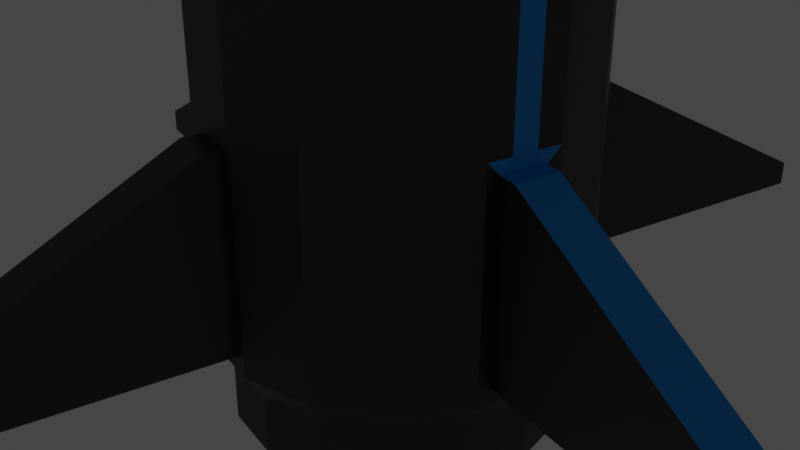 # Source: Simple.blend  (saved by Blender 2.81.16; exported with 4.5.12 LTS)
import bpy
from mathutils import Matrix  # noqa: F401  (used for matrix-valued properties, if any)

bpy.ops.wm.read_factory_settings(use_empty=True)
scene = bpy.context.scene
scene.name = 'Scene'

# ---- collections
col_collection = bpy.data.collections.new('Collection'); scene.collection.children.link(col_collection)

# ---- materials (node trees are filled in below, after node groups)
mat_material_001 = bpy.data.materials.new('Material.001')
mat_material_001.use_transparent_shadow = False
mat_material_002 = bpy.data.materials.new('Material.002')
mat_material_002.use_transparent_shadow = False
mat_material_003 = bpy.data.materials.new('Material.003')
mat_material_003.use_transparent_shadow = False
mat_material_004 = bpy.data.materials.new('Material.004')
mat_material_004.use_transparent_shadow = False

# ---- material node trees
mat_material_001.use_nodes = True; mat_material_001.node_tree.nodes.clear()
_N = mat_material_001.node_tree.nodes; _L = mat_material_001.node_tree.links
n0 = _N.new('ShaderNodeOutputMaterial'); n0.name = 'Material Output'; n0.location = (300, 300)
n1 = _N.new('ShaderNodeBsdfPrincipled'); n1.name = 'Principled BSDF'; n1.location = (10, 300)
n1.distribution = 'GGX'
n1.subsurface_method = 'BURLEY'
n1.inputs[0].default_value = (0.07886, 0.07886, 0.07886, 1.0)
n1.inputs[1].default_value = 1.0
n1.inputs[3].default_value = 1.45
n1.inputs[27].default_value = (0.0, 0.0, 0.0, 1.0)
n1.inputs[28].default_value = 1.0
_L.new(n1.outputs[0], n0.inputs[0])
n0.is_active_output = True
mat_material_002.use_nodes = True; mat_material_002.node_tree.nodes.clear()
_N = mat_material_002.node_tree.nodes; _L = mat_material_002.node_tree.links
n0 = _N.new('ShaderNodeOutputMaterial'); n0.name = 'Material Output'; n0.location = (300, 300)
n1 = _N.new('ShaderNodeBsdfPrincipled'); n1.name = 'Principled BSDF'; n1.location = (10, 300)
n1.distribution = 'GGX'
n1.subsurface_method = 'BURLEY'
n1.inputs[0].default_value = (0.0, 0.3005, 0.7991, 1.0)
n1.inputs[3].default_value = 1.45
n1.inputs[27].default_value = (0.0, 0.0, 0.0, 1.0)
n1.inputs[28].default_value = 1.0
_L.new(n1.outputs[0], n0.inputs[0])
n0.is_active_output = True
mat_material_003.use_nodes = True; mat_material_003.node_tree.nodes.clear()
_N = mat_material_003.node_tree.nodes; _L = mat_material_003.node_tree.links
n0 = _N.new('ShaderNodeOutputMaterial'); n0.name = 'Material Output'; n0.location = (300, 300)
n1 = _N.new('ShaderNodeBsdfPrincipled'); n1.name = 'Principled BSDF'; n1.location = (10, 300)
n1.distribution = 'GGX'
n1.subsurface_method = 'BURLEY'
n1.inputs[0].default_value = (0.0, 0.2987, 0.8, 1.0)
n1.inputs[3].default_value = 1.45
n1.inputs[27].default_value = (0.0, 0.0, 0.0, 1.0)
n1.inputs[28].default_value = 1.0
_L.new(n1.outputs[0], n0.inputs[0])
n0.is_active_output = True
mat_material_004.use_nodes = True; mat_material_004.node_tree.nodes.clear()
_N = mat_material_004.node_tree.nodes; _L = mat_material_004.node_tree.links
n0 = _N.new('ShaderNodeOutputMaterial'); n0.name = 'Material Output'; n0.location = (300, 300)
n1 = _N.new('ShaderNodeEmission'); n1.name = 'Emission'; n1.location = (10, 300)
n1.inputs[0].default_value = (1.0, 0.266, 0.0, 1.0)
n1.inputs[1].default_value = 7.1
_L.new(n1.outputs[0], n0.inputs[0])
n0.is_active_output = True

# ---- world
world_world = bpy.data.worlds.new('World'); scene.world = world_world
world_world.use_nodes = True; world_world.node_tree.nodes.clear()
_N = world_world.node_tree.nodes; _L = world_world.node_tree.links
n0 = _N.new('ShaderNodeOutputWorld'); n0.name = 'World Output'; n0.location = (300, 300)
n1 = _N.new('ShaderNodeBackground'); n1.name = 'Background'; n1.location = (10, 300)
n1.inputs[0].default_value = (0.05088, 0.05088, 0.05088, 1.0)
_L.new(n1.outputs[0], n0.inputs[0])
n0.is_active_output = True
world_world.color = (0.05088, 0.05088, 0.05088)
world_world.use_sun_shadow = False
world_world.sun_shadow_jitter_overblur = 0.0

# ---- cameras
cam_camera = bpy.data.cameras.new('Camera')
cam_camera.clip_end = 100.0
cam_camera.ortho_scale = 7.314

# ---- meshes
me_cylinder_001 = bpy.data.meshes.new('Cylinder.001')
me_cylinder_001.from_pydata([(-1.361e-07, 1.791, -1.333), (0.1486, 1.97, 1.261), (0.6855, 1.655, -1.333), (0.6168, 1.877, 1.261), (1.267, 1.267, -1.333), (1.414, 1.414, 1.413), (1.655, 0.6855, -1.333), (1.848, 0.7654, 1.413), (1.791, -7.783e-08, -1.333), (1.97, -0.1486, 1.261), (1.655, -0.6855, -1.333), (1.877, -0.6168, 1.261), (1.267, -1.267, -1.333), (1.414, -1.414, 1.413), (0.6855, -1.655, -1.333), (0.7654, -1.848, 1.413), (1.691e-07, -1.791, -1.333), (-0.1486, -1.97, 1.261), (-0.6855, -1.655, -1.333), (-0.6168, -1.877, 1.261), (-1.267, -1.267, -1.333), (-1.414, -1.414, 1.413), (-1.655, -0.6855, -1.333), (-1.848, -0.7654, 1.413), (-1.791, 1.758e-08, -1.333), (-1.97, 0.1486, 1.261), (-1.655, 0.6855, -1.333), (-1.877, 0.6168, 1.261), (-1.267, 1.267, -1.333), (-1.414, 1.414, 1.413), (-0.6855, 1.655, -1.333), (-0.7654, 1.848, 1.413), (0.1864, 0.4501, 16.41), (-4.414e-07, 0.4872, 16.41), (0.3445, 0.3445, 16.41), (0.4501, 0.1864, 16.41), (0.4872, -1.25e-07, 16.41), (0.4501, -0.1864, 16.41), (0.3445, -0.3445, 16.41), (0.1864, -0.4501, 16.41), (-3.479e-08, -0.4872, 16.41), (-0.1864, -0.4501, 16.41), (-0.3445, -0.3445, 16.41), (-0.4501, -0.1864, 16.41), (-0.4872, -2.072e-07, 16.41), (-0.4501, 0.1864, 16.41), (-0.3445, 0.3445, 16.41), (-0.1864, 0.4501, 16.41), (0.1486, 1.97, -0.8485), (0.6168, 1.877, -0.8485), (1.414, 1.414, -1.0), (1.848, 0.7654, -1.0), (1.97, -0.1486, -0.8485), (1.877, -0.6168, -0.8485), (1.414, -1.414, -1.0), (0.7654, -1.848, -1.0), (-0.1486, -1.97, -0.8485), (-0.6168, -1.877, -0.8485), (-1.414, -1.414, -1.0), (-1.848, -0.7654, -1.0), (-1.97, 0.1486, -0.8485), (-1.877, 0.6168, -0.8485), (-1.414, 1.414, -1.0), (-0.7654, 1.848, -1.0), (-1.206e-07, 1.791, -1.973), (0.6855, 1.655, -1.973), (1.267, 1.267, -1.973), (1.655, 0.6855, -1.973), (1.791, -7.783e-08, -1.973), (1.655, -0.6855, -1.973), (1.267, -1.267, -1.973), (0.6855, -1.655, -1.973), (1.846e-07, -1.791, -1.973), (-0.6855, -1.655, -1.973), (-1.267, -1.267, -1.973), (-1.655, -0.6855, -1.973), (-1.791, 1.758e-08, -1.973), (-1.655, 0.6855, -1.973), (-1.267, 1.267, -1.973), (-0.6855, 1.655, -1.973), (-2.415e-07, 0.9215, -1.639), (0.3526, 0.8513, -1.639), (0.6516, 0.6516, -1.639), (0.8513, 0.3526, -1.639), (0.9215, -7.783e-08, -1.639), (0.8513, -0.3526, -1.639), (0.6516, -0.6516, -1.639), (0.3526, -0.8513, -1.639), (8.278e-08, -0.9215, -1.639), (-0.3526, -0.8513, -1.639), (-0.6516, -0.6516, -1.639), (-0.8513, -0.3526, -1.639), (-0.9215, -1.184e-07, -1.639), (-0.8513, 0.3526, -1.639), (-0.6516, 0.6516, -1.639), (-0.3526, 0.8513, -1.639), (-1.206e-07, 1.791, -1.973), (0.6855, 1.655, -1.973), (1.267, 1.267, -1.973), (1.655, 0.6855, -1.973), (1.791, -7.783e-08, -1.973), (1.655, -0.6855, -1.973), (1.267, -1.267, -1.973), (0.6855, -1.655, -1.973), (1.846e-07, -1.791, -1.973), (-0.6855, -1.655, -1.973), (-1.267, -1.267, -1.973), (-1.655, -0.6855, -1.973), (-1.791, 1.758e-08, -1.973), (-1.655, 0.6855, -1.973), (-1.267, 1.267, -1.973), (-0.6855, 1.655, -1.973), (-1.65e-07, 1.401, -1.639), (0.5362, 1.295, -1.639), (0.9908, 0.9908, -1.639), (1.295, 0.5362, -1.639), (1.401, -7.783e-08, -1.639), (1.295, -0.5362, -1.639), (0.9908, -0.9908, -1.639), (0.5362, -1.295, -1.639), (1.52e-07, -1.401, -1.639), (-0.5362, -1.295, -1.639), (-0.9908, -0.9908, -1.639), (-1.295, -0.5362, -1.639), (-1.401, -9.086e-09, -1.639), (-1.295, 0.5362, -1.639), (-0.9908, 0.9908, -1.639), (-0.5362, 1.295, -1.639), (-7.823e-08, 0.0, -4.873), (-8.941e-08, 0.0, -4.873), (-5.96e-08, 0.0, -4.873), (-5.96e-08, 0.0, -4.873), (-5.96e-08, -1.49e-08, -4.873), (-5.96e-08, 0.0, -4.873), (-5.96e-08, 0.0, -4.873), (-8.941e-08, 0.0, -4.873), (-7.823e-08, 0.0, -4.873), (-8.941e-08, 0.0, -4.873), (-5.96e-08, 0.0, -4.873), (-5.96e-08, -2.98e-08, -4.873), (-5.96e-08, -1.49e-08, -4.873), (-5.96e-08, -2.98e-08, -4.873), (-5.96e-08, 0.0, -4.873), (-8.941e-08, 0.0, -4.873), (0.7654, 1.848, 12.84), (-1.55e-07, 2.0, 12.84), (1.414, 1.414, 12.84), (1.848, 0.7654, 12.84), (2.0, -7.625e-08, 12.84), (1.848, -0.7654, 12.84), (1.414, -1.414, 12.84), (0.7654, -1.848, 12.84), (1.47e-07, -2.0, 12.84), (-0.7654, -1.848, 12.84), (-1.414, -1.414, 12.84), (-1.848, -0.7654, 12.84), (-2.0, 3.503e-08, 12.84), (-1.848, 0.7654, 12.84), (-1.414, 1.414, 12.84), (-0.7654, 1.848, 12.84), (0.6045, 1.459, 14.47), (-2.252e-07, 1.58, 14.47), (1.117, 1.117, 14.47), (1.459, 0.6045, 14.47), (1.58, -7.944e-08, 14.47), (1.459, -0.6045, 14.47), (1.117, -1.117, 14.47), (0.6045, -1.459, 14.47), (8.316e-08, -1.58, 14.47), (-0.6045, -1.459, 14.47), (-1.117, -1.117, 14.47), (-1.459, -0.6045, 14.47), (-1.58, -9.511e-11, 14.47), (-1.459, 0.6045, 14.47), (-1.117, 1.117, 14.47), (-0.6045, 1.459, 14.47), (0.4333, 1.046, 15.61), (-3.204e-07, 1.132, 15.61), (0.8007, 0.8007, 15.61), (1.046, 0.4333, 15.61), (1.132, -7.944e-08, 15.61), (1.046, -0.4333, 15.61), (0.8007, -0.8007, 15.61), (0.4333, -1.046, 15.61), (3.898e-08, -1.132, 15.61), (-0.4333, -1.046, 15.61), (-0.8007, -0.8007, 15.61), (-1.046, -0.4333, 15.61), (-1.132, -3.408e-08, 15.61), (-1.046, 0.4333, 15.61), (-0.8007, 0.8007, 15.61), (-0.4333, 1.046, 15.61), (0.3036, 0.733, 16.21), (-3.693e-07, 0.7934, 16.21), (0.561, 0.561, 16.21), (0.733, 0.3036, 16.21), (0.7934, -1.181e-07, 16.21), (0.733, -0.3036, 16.21), (0.561, -0.561, 16.21), (0.3036, -0.733, 16.21), (-2.223e-09, -0.7934, 16.21), (-0.3036, -0.733, 16.21), (-0.561, -0.561, 16.21), (-0.733, -0.3036, 16.21), (-0.7934, -1.165e-07, 16.21), (-0.733, 0.3036, 16.21), (-0.561, 0.561, 16.21), (-0.3036, 0.733, 16.21), (-1.012e-07, 2.0, -1.0), (0.7654, 1.848, -1.0), (0.7654, 1.848, 1.413), (-1.012e-07, 2.0, 1.413), (2.0, -7.625e-08, 1.413), (2.0, -7.625e-08, -1.0), (1.848, -0.7654, -1.0), (1.848, -0.7654, 1.413), (2.008e-07, -2.0, 1.413), (2.008e-07, -2.0, -1.0), (-0.7654, -1.848, -1.0), (-0.7654, -1.848, 1.413), (-2.0, 3.503e-08, 1.413), (-2.0, 3.503e-08, -1.0), (-1.848, 0.7654, -1.0), (-1.848, 0.7654, 1.413), (0.1486, 1.97, -0.8485), (0.6168, 1.877, -0.8485), (0.6168, 1.877, 1.261), (0.1486, 1.97, 1.261), (1.97, -0.1486, 1.261), (1.97, -0.1486, -0.8485), (1.877, -0.6168, -0.8485), (1.877, -0.6168, 1.261), (-0.1486, -1.97, 1.261), (-0.1486, -1.97, -0.8485), (-0.6168, -1.877, -0.8485), (-0.6168, -1.877, 1.261), (-1.97, 0.1486, 1.261), (-1.97, 0.1486, -0.8485), (-1.877, 0.6168, -0.8485), (-1.877, 0.6168, 1.261), (0.1486, 1.97, -0.8485), (0.6168, 1.877, -0.8485), (0.6168, 1.877, 1.261), (0.1486, 1.97, 1.261), (1.97, -0.1486, 1.261), (1.97, -0.1486, -0.8485), (1.877, -0.6168, -0.8485), (1.877, -0.6168, 1.261), (-0.1486, -1.97, 1.261), (-0.1486, -1.97, -0.8485), (-0.6168, -1.877, -0.8485), (-0.6168, -1.877, 1.261), (-1.97, 0.1486, 1.261), (-1.97, 0.1486, -0.8485), (-1.877, 0.6168, -0.8485), (-1.877, 0.6168, 1.261), (0.1486, 1.97, -0.8485), (0.6168, 1.877, -0.8485), (0.6168, 1.877, 1.261), (0.1486, 1.97, 1.261), (1.97, -0.1486, 1.261), (1.97, -0.1486, -0.8485), (1.877, -0.6168, -0.8485), (1.877, -0.6168, 1.261), (-0.1486, -1.97, 1.261), (-0.1486, -1.97, -0.8485), (-0.6168, -1.877, -0.8485), (-0.6168, -1.877, 1.261), (-1.97, 0.1486, 1.261), (-1.97, 0.1486, -0.8485), (-1.877, 0.6168, -0.8485), (-1.877, 0.6168, 1.261), (0.1486, 1.97, -0.8485), (0.6168, 1.877, -0.8485), (0.6168, 1.877, 1.261), (0.1486, 1.97, 1.261), (1.97, -0.1486, 1.261), (1.97, -0.1486, -0.8485), (1.877, -0.6168, -0.8485), (1.877, -0.6168, 1.261), (-0.1486, -1.97, 1.261), (-0.1486, -1.97, -0.8485), (-0.6168, -1.877, -0.8485), (-0.6168, -1.877, 1.261), (-1.97, 0.1486, 1.261), (-1.97, 0.1486, -0.8485), (-1.877, 0.6168, -0.8485), (-1.877, 0.6168, 1.261), (0.1486, 1.97, -0.8485), (0.6168, 1.877, -0.8485), (0.6168, 1.877, 1.261), (0.1486, 1.97, 1.261), (1.97, -0.1486, 1.261), (1.97, -0.1486, -0.8485), (1.877, -0.6168, -0.8485), (1.877, -0.6168, 1.261), (-0.1486, -1.97, 1.261), (-0.1486, -1.97, -0.8485), (-0.6168, -1.877, -0.8485), (-0.6168, -1.877, 1.261), (-1.97, 0.1486, 1.261), (-1.97, 0.1486, -0.8485), (-1.877, 0.6168, -0.8485), (-1.877, 0.6168, 1.261), (0.1486, 1.97, -0.8485), (0.6168, 1.877, -0.8485), (0.6168, 1.877, 1.261), (0.1486, 1.97, 1.261), (1.97, -0.1486, 1.261), (1.97, -0.1486, -0.8485), (1.877, -0.6168, -0.8485), (1.877, -0.6168, 1.261), (-0.1486, -1.97, 1.261), (-0.1486, -1.97, -0.8485), (-0.6168, -1.877, -0.8485), (-0.6168, -1.877, 1.261), (-1.97, 0.1486, 1.261), (-1.97, 0.1486, -0.8485), (-1.877, 0.6168, -0.8485), (-1.877, 0.6168, 1.261), (0.1486, 1.97, -0.8485), (0.6168, 1.877, -0.8485), (0.6168, 1.877, 1.261), (0.1486, 1.97, 1.261), (1.97, -0.1486, 1.261), (1.97, -0.1486, -0.8485), (1.877, -0.6168, -0.8485), (1.877, -0.6168, 1.261), (-0.1486, -1.97, 1.261), (-0.1486, -1.97, -0.8485), (-0.6168, -1.877, -0.8485), (-0.6168, -1.877, 1.261), (-1.97, 0.1486, 1.261), (-1.97, 0.1486, -0.8485), (-1.877, 0.6168, -0.8485), (-1.877, 0.6168, 1.261), (-0.6509, -2.049, -0.8485), (-0.6509, -2.049, 1.261), (-0.1826, -2.142, 1.261), (-0.1826, -2.142, -0.8485), (-2.049, 0.6509, -0.8485), (-2.049, 0.6509, 1.261), (-2.142, 0.1826, 1.261), (-2.142, 0.1826, -0.8485), (0.6509, 2.049, -0.8485), (0.6509, 2.049, 1.261), (0.1826, 2.142, 1.261), (0.1826, 2.142, -0.8485), (2.049, -0.6509, -0.8485), (2.049, -0.6509, 1.261), (2.142, -0.1826, 1.261), (2.142, -0.1826, -0.8485), (-0.6509, -2.049, 1.261), (-0.6509, -2.049, -0.8485), (-0.1826, -2.142, 1.261), (-0.1826, -2.142, -0.8485), (-2.049, 0.6509, 1.261), (-2.049, 0.6509, -0.8485), (-2.142, 0.1826, 1.261), (-2.142, 0.1826, -0.8485), (0.6509, 2.049, 1.261), (0.6509, 2.049, -0.8485), (0.1826, 2.142, 1.261), (0.1826, 2.142, -0.8485), (2.049, -0.6509, 1.261), (2.049, -0.6509, -0.8485), (2.142, -0.1826, 1.261), (2.142, -0.1826, -0.8485), (5.409, -1.319, -0.8485), (5.409, -1.319, -0.5674), (5.503, -0.8511, -0.5674), (5.503, -0.8511, -0.8485), (1.319, 5.409, -0.8485), (1.319, 5.409, -0.5674), (0.8511, 5.503, -0.5674), (0.8511, 5.503, -0.8485), (-5.409, 1.319, -0.8485), (-5.409, 1.319, -0.5674), (-5.503, 0.8511, -0.5674), (-5.503, 0.8511, -0.8485), (-1.319, -5.409, -0.8485), (-1.319, -5.409, -0.5674), (-0.8511, -5.503, -0.5674), (-0.8511, -5.503, -0.8485), (1.899, -0.5102, 1.413), (1.949, -0.2551, 1.413), (-1.899, 0.5102, 1.413), (-1.949, 0.2551, 1.413), (1.899, -0.5102, 12.84), (1.949, -0.2551, 12.84), (-1.899, 0.5102, 12.84), (-1.949, 0.2551, 12.84), (-2.0, 3.503e-08, 5.223), (-2.0, 3.503e-08, 9.033), (-1.848, 0.7654, 9.033), (-1.848, 0.7654, 5.223), (1.848, -0.7654, 5.223), (1.848, -0.7654, 9.033), (2.0, -7.625e-08, 9.033), (2.0, -7.625e-08, 5.223), (1.899, -0.5102, 5.223), (1.899, -0.5102, 9.033), (1.949, -0.2551, 5.223), (1.949, -0.2551, 9.033), (-1.899, 0.5102, 5.223), (-1.899, 0.5102, 9.033), (-1.949, 0.2551, 5.223), (-1.949, 0.2551, 9.033), (1.899, -0.5102, 12.84), (1.949, -0.2551, 12.84), (1.899, -0.5102, 9.033), (1.949, -0.2551, 9.033)], [], [(27, 61, 238, 239), (209, 210, 5, 50), (50, 5, 7, 51), (51, 7, 212, 213), (49, 48, 224, 225), (214, 215, 13, 54), (54, 13, 15, 55), (55, 15, 216, 217), (11, 53, 230, 231), (218, 219, 21, 58), (58, 21, 23, 59), (59, 23, 220, 221), (25, 27, 239, 236), (222, 223, 29, 62), (31, 29, 158, 159), (62, 29, 31, 63), (63, 31, 211, 208), (2, 4, 66, 65), (32, 33, 47, 46, 45, 44, 43, 42, 41, 40, 39, 38, 37, 36, 35, 34), (7, 5, 146, 147), (216, 15, 151, 152), (210, 211, 145, 144), (407, 393, 156, 391), (13, 215, 396, 397, 149, 150), (23, 21, 154, 155), (211, 31, 159, 145), (212, 7, 147, 148, 398, 399), (219, 216, 152, 153), (29, 223, 395, 394, 157, 158), (5, 210, 144, 146), (15, 13, 150, 151), (220, 23, 155, 156, 393, 392), (403, 398, 148, 389), (21, 219, 153, 154), (2, 0, 208, 209), (4, 2, 209, 50), (6, 4, 50, 51), (8, 6, 51, 213), (10, 8, 213, 214), (12, 10, 214, 54), (14, 12, 54, 55), (16, 14, 55, 217), (18, 16, 217, 218), (20, 18, 218, 58), (22, 20, 58, 59), (24, 22, 59, 221), (26, 24, 221, 222), (28, 26, 222, 62), (30, 28, 62, 63), (0, 30, 63, 208), (70, 71, 103, 102), (18, 20, 74, 73), (4, 6, 67, 66), (20, 22, 75, 74), (6, 8, 68, 67), (22, 24, 76, 75), (8, 10, 69, 68), (24, 26, 77, 76), (10, 12, 70, 69), (26, 28, 78, 77), (12, 14, 71, 70), (28, 30, 79, 78), (14, 16, 72, 71), (0, 2, 65, 64), (30, 0, 64, 79), (16, 18, 73, 72), (87, 88, 136, 135), (78, 79, 111, 110), (71, 72, 104, 103), (64, 65, 97, 96), (79, 64, 96, 111), (72, 73, 105, 104), (65, 66, 98, 97), (73, 74, 106, 105), (66, 67, 99, 98), (74, 75, 107, 106), (67, 68, 100, 99), (75, 76, 108, 107), (68, 69, 101, 100), (76, 77, 109, 108), (69, 70, 102, 101), (77, 78, 110, 109), (113, 112, 96, 97), (114, 113, 97, 98), (115, 114, 98, 99), (116, 115, 99, 100), (117, 116, 100, 101), (118, 117, 101, 102), (119, 118, 102, 103), (120, 119, 103, 104), (121, 120, 104, 105), (122, 121, 105, 106), (123, 122, 106, 107), (124, 123, 107, 108), (125, 124, 108, 109), (126, 125, 109, 110), (127, 126, 110, 111), (112, 127, 111, 96), (81, 80, 112, 113), (82, 81, 113, 114), (83, 82, 114, 115), (84, 83, 115, 116), (85, 84, 116, 117), (86, 85, 117, 118), (87, 86, 118, 119), (88, 87, 119, 120), (89, 88, 120, 121), (90, 89, 121, 122), (91, 90, 122, 123), (92, 91, 123, 124), (93, 92, 124, 125), (94, 93, 125, 126), (95, 94, 126, 127), (80, 95, 127, 112), (128, 129, 130, 131, 132, 133, 134, 135, 136, 137, 138, 139, 140, 141, 142, 143), (80, 81, 129, 128), (95, 80, 128, 143), (88, 89, 137, 136), (81, 82, 130, 129), (89, 90, 138, 137), (82, 83, 131, 130), (90, 91, 139, 138), (83, 84, 132, 131), (91, 92, 140, 139), (84, 85, 133, 132), (92, 93, 141, 140), (85, 86, 134, 133), (93, 94, 142, 141), (86, 87, 135, 134), (94, 95, 143, 142), (161, 160, 144, 145), (160, 162, 146, 144), (162, 163, 147, 146), (163, 164, 148, 147), (164, 165, 149, 388, 389, 148), (165, 166, 150, 149), (166, 167, 151, 150), (167, 168, 152, 151), (168, 169, 153, 152), (169, 170, 154, 153), (170, 171, 155, 154), (171, 172, 156, 155), (172, 173, 157, 390, 391, 156), (173, 174, 158, 157), (174, 175, 159, 158), (175, 161, 145, 159), (177, 176, 160, 161), (176, 178, 162, 160), (178, 179, 163, 162), (179, 180, 164, 163), (180, 181, 165, 164), (181, 182, 166, 165), (182, 183, 167, 166), (183, 184, 168, 167), (184, 185, 169, 168), (185, 186, 170, 169), (186, 187, 171, 170), (187, 188, 172, 171), (188, 189, 173, 172), (189, 190, 174, 173), (190, 191, 175, 174), (191, 177, 161, 175), (193, 192, 176, 177), (192, 194, 178, 176), (194, 195, 179, 178), (195, 196, 180, 179), (196, 197, 181, 180), (197, 198, 182, 181), (198, 199, 183, 182), (199, 200, 184, 183), (200, 201, 185, 184), (201, 202, 186, 185), (202, 203, 187, 186), (203, 204, 188, 187), (204, 205, 189, 188), (205, 206, 190, 189), (206, 207, 191, 190), (207, 193, 177, 191), (33, 32, 192, 193), (32, 34, 194, 192), (34, 35, 195, 194), (35, 36, 196, 195), (36, 37, 197, 196), (37, 38, 198, 197), (38, 39, 199, 198), (39, 40, 200, 199), (40, 41, 201, 200), (41, 42, 202, 201), (42, 43, 203, 202), (43, 44, 204, 203), (44, 45, 205, 204), (45, 46, 206, 205), (46, 47, 207, 206), (47, 33, 193, 207), (48, 49, 209, 208), (3, 1, 211, 210), (1, 48, 208, 211), (49, 3, 210, 209), (9, 52, 213, 212), (52, 53, 214, 213), (11, 9, 212, 385, 384, 215), (53, 11, 215, 214), (17, 56, 217, 216), (56, 57, 218, 217), (19, 17, 216, 219), (57, 19, 219, 218), (25, 60, 221, 220), (60, 61, 222, 221), (27, 25, 220, 387, 386, 223), (61, 27, 223, 222), (238, 237, 253, 254), (230, 229, 245, 246), (237, 236, 252, 253), (229, 228, 244, 245), (56, 17, 232, 233), (1, 3, 226, 227), (57, 56, 233, 234), (48, 1, 227, 224), (17, 19, 235, 232), (3, 49, 225, 226), (19, 57, 234, 235), (52, 9, 228, 229), (60, 25, 236, 237), (53, 52, 229, 230), (61, 60, 237, 238), (9, 11, 231, 228), (242, 241, 257, 258), (248, 251, 267, 264), (240, 243, 259, 256), (250, 249, 265, 266), (228, 231, 247, 244), (236, 239, 255, 252), (231, 230, 246, 247), (225, 224, 240, 241), (239, 238, 254, 255), (233, 232, 248, 249), (227, 226, 242, 243), (234, 233, 249, 250), (224, 227, 243, 240), (232, 235, 251, 248), (226, 225, 241, 242), (235, 234, 250, 251), (271, 270, 286, 287), (257, 256, 272, 273), (263, 262, 278, 279), (268, 271, 287, 284), (251, 250, 266, 267), (245, 244, 260, 261), (253, 252, 268, 269), (246, 245, 261, 262), (254, 253, 269, 270), (244, 247, 263, 260), (252, 255, 271, 268), (247, 246, 262, 263), (241, 240, 256, 257), (255, 254, 270, 271), (249, 248, 264, 265), (243, 242, 258, 259), (276, 279, 295, 292), (286, 285, 301, 302), (278, 277, 293, 294), (285, 284, 300, 301), (265, 264, 280, 281), (259, 258, 274, 275), (266, 265, 281, 282), (256, 259, 275, 272), (264, 267, 283, 280), (258, 257, 273, 274), (267, 266, 282, 283), (261, 260, 276, 277), (269, 268, 284, 285), (262, 261, 277, 278), (270, 269, 285, 286), (260, 263, 279, 276), (299, 298, 314, 315), (290, 289, 305, 306), (296, 299, 315, 312), (288, 291, 307, 304), (284, 287, 303, 300), (279, 278, 294, 295), (273, 272, 288, 289), (287, 286, 302, 303), (281, 280, 296, 297), (275, 274, 290, 291), (282, 281, 297, 298), (272, 275, 291, 288), (280, 283, 299, 296), (274, 273, 289, 290), (283, 282, 298, 299), (277, 276, 292, 293), (313, 312, 328, 329), (319, 318, 334, 335), (305, 304, 320, 321), (311, 310, 326, 327), (293, 292, 308, 309), (301, 300, 316, 317), (294, 293, 309, 310), (302, 301, 317, 318), (292, 295, 311, 308), (300, 303, 319, 316), (295, 294, 310, 311), (289, 288, 304, 305), (303, 302, 318, 319), (297, 296, 312, 313), (291, 290, 306, 307), (298, 297, 313, 314), (307, 306, 322, 323), (314, 313, 329, 330), (304, 307, 323, 320), (312, 315, 331, 328), (306, 305, 321, 322), (315, 314, 330, 331), (309, 308, 324, 325), (317, 316, 332, 333), (310, 309, 325, 326), (318, 317, 333, 334), (308, 311, 327, 324), (316, 319, 335, 332), (349, 350, 366, 364), (323, 337, 336, 320), (322, 338, 337, 323), (321, 339, 338, 322), (320, 336, 339, 321), (342, 343, 359, 358), (324, 341, 340, 325), (327, 342, 341, 324), (326, 343, 342, 327), (325, 340, 343, 326), (345, 346, 362, 360), (328, 345, 344, 329), (331, 346, 345, 328), (330, 347, 346, 331), (329, 344, 347, 330), (338, 339, 355, 354), (332, 349, 348, 333), (335, 350, 349, 332), (334, 351, 350, 335), (333, 348, 351, 334), (339, 336, 353, 355), (346, 347, 363, 362), (343, 340, 357, 359), (350, 351, 367, 366), (347, 344, 361, 363), (351, 348, 365, 367), (336, 337, 352, 353), (340, 341, 356, 357), (337, 338, 354, 352), (344, 345, 360, 361), (341, 342, 358, 356), (348, 349, 364, 365), (368, 369, 370, 371), (364, 369, 368, 365), (366, 370, 369, 364), (367, 371, 370, 366), (365, 368, 371, 367), (372, 373, 374, 375), (360, 373, 372, 361), (362, 374, 373, 360), (363, 375, 374, 362), (361, 372, 375, 363), (376, 377, 378, 379), (356, 377, 376, 357), (358, 378, 377, 356), (359, 379, 378, 358), (357, 376, 379, 359), (380, 381, 382, 383), (352, 381, 380, 353), (354, 382, 381, 352), (355, 383, 382, 354), (353, 380, 383, 355), (397, 401, 388, 149), (401, 403, 411, 410), (215, 384, 400, 396), (396, 400, 401, 397), (384, 385, 402, 400), (400, 402, 403, 401), (385, 212, 399, 402), (402, 399, 398, 403), (394, 405, 390, 157), (405, 407, 391, 390), (223, 386, 404, 395), (395, 404, 405, 394), (386, 387, 406, 404), (404, 406, 407, 405), (387, 220, 392, 406), (406, 392, 393, 407), (410, 411, 409, 408), (403, 389, 409, 411), (389, 388, 408, 409), (388, 401, 410, 408)])
me_cylinder_001.polygons.foreach_set('material_index', [0, 0, 0, 0, 0, 0, 0, 0, 0, 0, 0, 0, 0, 0, 0, 0, 0, 0, 2, 0, 0, 0, 0, 0, 0, 0, 0, 0, 0, 0, 0, 0, 0, 0, 0, 0, 0, 0, 0, 0, 0, 0, 0, 0, 0, 0, 0, 0, 0, 0, 0, 0, 0, 0, 0, 0, 0, 0, 0, 0, 0, 0, 0, 0, 0, 0, 3, 0, 0, 0, 0, 0, 0, 3, 0, 0, 0, 0, 0, 0, 0, 0, 0, 0, 0, 0, 0, 0, 0, 0, 0, 0, 0, 0, 0, 0, 0, 0, 0, 0, 0, 0, 0, 0, 0, 0, 0, 0, 0, 0, 0, 0, 0, 0, 0, 3, 3, 3, 3, 3, 3, 3, 3, 3, 3, 3, 3, 3, 3, 3, 2, 2, 2, 2, 2, 2, 2, 2, 2, 2, 2, 2, 2, 2, 2, 2, 2, 2, 2, 2, 2, 2, 2, 2, 2, 2, 2, 2, 2, 2, 2, 2, 2, 2, 2, 2, 2, 2, 2, 2, 2, 2, 2, 2, 2, 2, 2, 2, 2, 2, 2, 2, 2, 2, 2, 2, 2, 2, 2, 2, 2, 2, 2, 2, 0, 0, 0, 0, 0, 0, 1, 0, 0, 0, 0, 0, 0, 0, 1, 0, 0, 0, 0, 0, 0, 0, 0, 0, 0, 0, 0, 0, 0, 0, 0, 0, 0, 0, 0, 0, 0, 0, 0, 0, 0, 0, 0, 0, 0, 0, 0, 0, 0, 0, 0, 0, 0, 0, 0, 0, 0, 0, 0, 0, 0, 0, 0, 0, 0, 0, 0, 0, 0, 0, 0, 0, 0, 0, 0, 0, 0, 0, 0, 0, 0, 0, 0, 0, 0, 0, 0, 0, 0, 0, 0, 0, 0, 0, 0, 0, 0, 0, 0, 0, 0, 0, 0, 0, 0, 0, 0, 0, 0, 0, 0, 0, 0, 0, 0, 0, 0, 0, 0, 0, 0, 0, 0, 0, 0, 0, 0, 0, 0, 0, 0, 1, 0, 0, 0, 0, 0, 0, 0, 0, 0, 1, 0, 0, 0, 0, 0, 0, 0, 0, 0, 0, 0, 0, 0, 0, 0, 0, 1, 0, 0, 0, 0, 0, 0, 0, 0, 0, 1, 0, 0, 0, 0, 0, 0, 0, 0, 0, 0, 0, 1, 1, 0, 0, 0, 1, 0, 0, 1, 1, 0, 0, 1, 0, 0, 0])
_uv = me_cylinder_001.uv_layers.new(name='UVMap')
_uv.uv.foreach_set('vector', [0.1996, 0.9686, 0.1996, 0.5314, 0.1996, 0.5314, 0.1996, 0.9686, 0.9375, 0.5, 0.9375, 1.0, 0.875, 1.0, 0.875, 0.5, 0.875, 0.5, 0.875, 1.0, 0.8125, 1.0, 0.8125, 0.5, 0.8125, 0.5, 0.8125, 1.0, 0.75, 1.0, 0.75, 0.5, 0.9496, 0.5314, 0.9879, 0.5314, 0.9879, 0.5314, 0.9496, 0.5314, 0.6875, 0.5, 0.6875, 1.0, 0.625, 1.0, 0.625, 0.5, 0.625, 0.5, 0.625, 1.0, 0.5625, 1.0, 0.5625, 0.5, 0.5625, 0.5, 0.5625, 1.0, 0.5, 1.0, 0.5, 0.5, 0.6996, 0.9686, 0.6996, 0.5314, 0.6996, 0.5314, 0.6996, 0.9686, 0.4375, 0.5, 0.4375, 1.0, 0.375, 1.0, 0.375, 0.5, 0.375, 0.5, 0.375, 1.0, 0.3125, 1.0, 0.3125, 0.5, 0.3125, 0.5, 0.3125, 1.0, 0.25, 1.0, 0.25, 0.5, 0.2379, 0.9686, 0.1996, 0.9686, 0.1996, 0.9686, 0.2379, 0.9686, 0.1875, 0.5, 0.1875, 1.0, 0.125, 1.0, 0.125, 0.5, 0.0625, 1.0, 0.125, 1.0, 0.125, 1.0, 0.0625, 1.0, 0.125, 0.5, 0.125, 1.0, 0.0625, 1.0, 0.0625, 0.5, 0.0625, 0.5, 0.0625, 1.0, 0.0, 1.0, 0.0, 0.5, 0.8323, 0.4486, 0.902, 0.402, 0.902, 0.402, 0.8323, 0.4486, 0.2724, 0.304, 0.25, 0.3085, 0.2276, 0.304, 0.2087, 0.2913, 0.196, 0.2724, 0.1915, 0.25, 0.196, 0.2276, 0.2087, 0.2087, 0.2276, 0.196, 0.25, 0.1915, 0.2724, 0.196, 0.2913, 0.2087, 0.304, 0.2276, 0.3085, 0.25, 0.304, 0.2724, 0.2913, 0.2913, 0.8125, 1.0, 0.875, 1.0, 0.875, 1.0, 0.8125, 1.0, 0.5, 1.0, 0.5625, 1.0, 0.5625, 1.0, 0.5, 1.0, 0.9375, 1.0, 1.0, 1.0, 1.0, 1.0, 0.9375, 1.0, 0.2292, 1.0, 0.25, 1.0, 0.25, 1.0, 0.2292, 1.0, 0.625, 1.0, 0.6875, 1.0, 0.6875, 1.0, 0.6875, 1.0, 0.6875, 1.0, 0.625, 1.0, 0.3125, 1.0, 0.375, 1.0, 0.375, 1.0, 0.3125, 1.0, 0.0, 1.0, 0.0625, 1.0, 0.0625, 1.0, 0.0, 1.0, 0.75, 1.0, 0.8125, 1.0, 0.8125, 1.0, 0.75, 1.0, 0.75, 1.0, 0.75, 1.0, 0.4375, 1.0, 0.5, 1.0, 0.5, 1.0, 0.4375, 1.0, 0.125, 1.0, 0.1875, 1.0, 0.1875, 1.0, 0.1875, 1.0, 0.1875, 1.0, 0.125, 1.0, 0.875, 1.0, 0.9375, 1.0, 0.9375, 1.0, 0.875, 1.0, 0.5625, 1.0, 0.625, 1.0, 0.625, 1.0, 0.5625, 1.0, 0.25, 1.0, 0.3125, 1.0, 0.3125, 1.0, 0.25, 1.0, 0.25, 1.0, 0.25, 1.0, 0.7292, 1.0, 0.75, 1.0, 0.75, 1.0, 0.7292, 1.0, 0.375, 1.0, 0.4375, 1.0, 0.4375, 1.0, 0.375, 1.0, 0.8323, 0.4486, 0.75, 0.4649, 0.75, 0.49, 0.8418, 0.4717, 0.902, 0.402, 0.8323, 0.4486, 0.8418, 0.4717, 0.9197, 0.4197, 0.9486, 0.3323, 0.902, 0.402, 0.9197, 0.4197, 0.9717, 0.3418, 0.9649, 0.25, 0.9486, 0.3323, 0.9717, 0.3418, 0.99, 0.25, 0.9486, 0.1677, 0.9649, 0.25, 0.99, 0.25, 0.9717, 0.1582, 0.902, 0.09801, 0.9486, 0.1677, 0.9717, 0.1582, 0.9197, 0.08029, 0.8323, 0.05142, 0.902, 0.09801, 0.9197, 0.08029, 0.8418, 0.02827, 0.75, 0.03505, 0.8323, 0.05142, 0.8418, 0.02827, 0.75, 0.01, 0.6677, 0.05142, 0.75, 0.03505, 0.75, 0.01, 0.6582, 0.02827, 0.598, 0.09801, 0.6677, 0.05142, 0.6582, 0.02827, 0.5803, 0.08029, 0.5514, 0.1677, 0.598, 0.09801, 0.5803, 0.08029, 0.5283, 0.1582, 0.5351, 0.25, 0.5514, 0.1677, 0.5283, 0.1582, 0.51, 0.25, 0.5514, 0.3323, 0.5351, 0.25, 0.51, 0.25, 0.5283, 0.3418, 0.598, 0.402, 0.5514, 0.3323, 0.5283, 0.3418, 0.5803, 0.4197, 0.6677, 0.4486, 0.598, 0.402, 0.5803, 0.4197, 0.6582, 0.4717, 0.75, 0.4649, 0.6677, 0.4486, 0.6582, 0.4717, 0.75, 0.49, 0.902, 0.09801, 0.8323, 0.05142, 0.8323, 0.05142, 0.902, 0.09801, 0.6677, 0.05142, 0.598, 0.09801, 0.598, 0.09801, 0.6677, 0.05142, 0.902, 0.402, 0.9486, 0.3323, 0.9486, 0.3323, 0.902, 0.402, 0.598, 0.09801, 0.5514, 0.1677, 0.5514, 0.1677, 0.598, 0.09801, 0.9486, 0.3323, 0.9649, 0.25, 0.9649, 0.25, 0.9486, 0.3323, 0.5514, 0.1677, 0.5351, 0.25, 0.5351, 0.25, 0.5514, 0.1677, 0.9649, 0.25, 0.9486, 0.1677, 0.9486, 0.1677, 0.9649, 0.25, 0.5351, 0.25, 0.5514, 0.3323, 0.5514, 0.3323, 0.5351, 0.25, 0.9486, 0.1677, 0.902, 0.09801, 0.902, 0.09801, 0.9486, 0.1677, 0.5514, 0.3323, 0.598, 0.402, 0.598, 0.402, 0.5514, 0.3323, 0.902, 0.09801, 0.8323, 0.05142, 0.8323, 0.05142, 0.902, 0.09801, 0.598, 0.402, 0.6677, 0.4486, 0.6677, 0.4486, 0.598, 0.402, 0.8323, 0.05142, 0.75, 0.03505, 0.75, 0.03505, 0.8323, 0.05142, 0.75, 0.4649, 0.8323, 0.4486, 0.8323, 0.4486, 0.75, 0.4649, 0.6677, 0.4486, 0.75, 0.4649, 0.75, 0.4649, 0.6677, 0.4486, 0.75, 0.03505, 0.6677, 0.05142, 0.6677, 0.05142, 0.75, 0.03505, 0.7923, 0.1478, 0.75, 0.1394, 0.75, 0.1394, 0.7923, 0.1478, 0.598, 0.402, 0.6677, 0.4486, 0.6677, 0.4486, 0.598, 0.402, 0.8323, 0.05142, 0.75, 0.03505, 0.75, 0.03505, 0.8323, 0.05142, 0.75, 0.4649, 0.8323, 0.4486, 0.8323, 0.4486, 0.75, 0.4649, 0.6677, 0.4486, 0.75, 0.4649, 0.75, 0.4649, 0.6677, 0.4486, 0.75, 0.03505, 0.6677, 0.05142, 0.6677, 0.05142, 0.75, 0.03505, 0.8323, 0.4486, 0.902, 0.402, 0.902, 0.402, 0.8323, 0.4486, 0.6677, 0.05142, 0.598, 0.09801, 0.598, 0.09801, 0.6677, 0.05142, 0.902, 0.402, 0.9486, 0.3323, 0.9486, 0.3323, 0.902, 0.402, 0.598, 0.09801, 0.5514, 0.1677, 0.5514, 0.1677, 0.598, 0.09801, 0.9486, 0.3323, 0.9649, 0.25, 0.9649, 0.25, 0.9486, 0.3323, 0.5514, 0.1677, 0.5351, 0.25, 0.5351, 0.25, 0.5514, 0.1677, 0.9649, 0.25, 0.9486, 0.1677, 0.9486, 0.1677, 0.9649, 0.25, 0.5351, 0.25, 0.5514, 0.3323, 0.5514, 0.3323, 0.5351, 0.25, 0.9486, 0.1677, 0.902, 0.09801, 0.902, 0.09801, 0.9486, 0.1677, 0.5514, 0.3323, 0.598, 0.402, 0.598, 0.402, 0.5514, 0.3323, 0.8143, 0.4053, 0.75, 0.4181, 0.75, 0.4649, 0.8323, 0.4486, 0.8689, 0.3689, 0.8143, 0.4053, 0.8323, 0.4486, 0.902, 0.402, 0.9053, 0.3143, 0.8689, 0.3689, 0.902, 0.402, 0.9486, 0.3323, 0.9181, 0.25, 0.9053, 0.3143, 0.9486, 0.3323, 0.9649, 0.25, 0.9053, 0.1857, 0.9181, 0.25, 0.9649, 0.25, 0.9486, 0.1677, 0.8689, 0.1311, 0.9053, 0.1857, 0.9486, 0.1677, 0.902, 0.09801, 0.8143, 0.09466, 0.8689, 0.1311, 0.902, 0.09801, 0.8323, 0.05142, 0.75, 0.08186, 0.8143, 0.09466, 0.8323, 0.05142, 0.75, 0.03505, 0.6857, 0.09466, 0.75, 0.08186, 0.75, 0.03505, 0.6677, 0.05142, 0.6311, 0.1311, 0.6857, 0.09466, 0.6677, 0.05142, 0.598, 0.09801, 0.5947, 0.1857, 0.6311, 0.1311, 0.598, 0.09801, 0.5514, 0.1677, 0.5819, 0.25, 0.5947, 0.1857, 0.5514, 0.1677, 0.5351, 0.25, 0.5947, 0.3143, 0.5819, 0.25, 0.5351, 0.25, 0.5514, 0.3323, 0.6311, 0.3689, 0.5947, 0.3143, 0.5514, 0.3323, 0.598, 0.402, 0.6857, 0.4053, 0.6311, 0.3689, 0.598, 0.402, 0.6677, 0.4486, 0.75, 0.4181, 0.6857, 0.4053, 0.6677, 0.4486, 0.75, 0.4649, 0.7923, 0.3522, 0.75, 0.3606, 0.75, 0.4181, 0.8143, 0.4053, 0.8282, 0.3282, 0.7923, 0.3522, 0.8143, 0.4053, 0.8689, 0.3689, 0.8522, 0.2923, 0.8282, 0.3282, 0.8689, 0.3689, 0.9053, 0.3143, 0.8606, 0.25, 0.8522, 0.2923, 0.9053, 0.3143, 0.9181, 0.25, 0.8522, 0.2077, 0.8606, 0.25, 0.9181, 0.25, 0.9053, 0.1857, 0.8282, 0.1718, 0.8522, 0.2077, 0.9053, 0.1857, 0.8689, 0.1311, 0.7923, 0.1478, 0.8282, 0.1718, 0.8689, 0.1311, 0.8143, 0.09466, 0.75, 0.1394, 0.7923, 0.1478, 0.8143, 0.09466, 0.75, 0.08186, 0.7077, 0.1478, 0.75, 0.1394, 0.75, 0.08186, 0.6857, 0.09466, 0.6718, 0.1718, 0.7077, 0.1478, 0.6857, 0.09466, 0.6311, 0.1311, 0.6478, 0.2077, 0.6718, 0.1718, 0.6311, 0.1311, 0.5947, 0.1857, 0.6394, 0.25, 0.6478, 0.2077, 0.5947, 0.1857, 0.5819, 0.25, 0.6478, 0.2923, 0.6394, 0.25, 0.5819, 0.25, 0.5947, 0.3143, 0.6718, 0.3282, 0.6478, 0.2923, 0.5947, 0.3143, 0.6311, 0.3689, 0.7077, 0.3522, 0.6718, 0.3282, 0.6311, 0.3689, 0.6857, 0.4053, 0.75, 0.3606, 0.7077, 0.3522, 0.6857, 0.4053, 0.75, 0.4181, 0.75, 0.3606, 0.7923, 0.3522, 0.8282, 0.3282, 0.8522, 0.2923, 0.8606, 0.25, 0.8522, 0.2077, 0.8282, 0.1718, 0.7923, 0.1478, 0.75, 0.1394, 0.7077, 0.1478, 0.6718, 0.1718, 0.6478, 0.2077, 0.6394, 0.25, 0.6478, 0.2923, 0.6718, 0.3282, 0.7077, 0.3522, 0.75, 0.3606, 0.7923, 0.3522, 0.7923, 0.3522, 0.75, 0.3606, 0.7077, 0.3522, 0.75, 0.3606, 0.75, 0.3606, 0.7077, 0.3522, 0.75, 0.1394, 0.7077, 0.1478, 0.7077, 0.1478, 0.75, 0.1394, 0.7923, 0.3522, 0.8282, 0.3282, 0.8282, 0.3282, 0.7923, 0.3522, 0.7077, 0.1478, 0.6718, 0.1718, 0.6718, 0.1718, 0.7077, 0.1478, 0.8282, 0.3282, 0.8522, 0.2923, 0.8522, 0.2923, 0.8282, 0.3282, 0.6718, 0.1718, 0.6478, 0.2077, 0.6478, 0.2077, 0.6718, 0.1718, 0.8522, 0.2923, 0.8606, 0.25, 0.8606, 0.25, 0.8522, 0.2923, 0.6478, 0.2077, 0.6394, 0.25, 0.6394, 0.25, 0.6478, 0.2077, 0.8606, 0.25, 0.8522, 0.2077, 0.8522, 0.2077, 0.8606, 0.25, 0.6394, 0.25, 0.6478, 0.2923, 0.6478, 0.2923, 0.6394, 0.25, 0.8522, 0.2077, 0.8282, 0.1718, 0.8282, 0.1718, 0.8522, 0.2077, 0.6478, 0.2923, 0.6718, 0.3282, 0.6718, 0.3282, 0.6478, 0.2923, 0.8282, 0.1718, 0.7923, 0.1478, 0.7923, 0.1478, 0.8282, 0.1718, 0.6718, 0.3282, 0.7077, 0.3522, 0.7077, 0.3522, 0.6718, 0.3282, 0.25, 0.4396, 0.3225, 0.4251, 0.3418, 0.4717, 0.25, 0.49, 0.3225, 0.4251, 0.384, 0.384, 0.4197, 0.4197, 0.3418, 0.4717, 0.384, 0.384, 0.4251, 0.3225, 0.4717, 0.3418, 0.4197, 0.4197, 0.4251, 0.3225, 0.4396, 0.25, 0.49, 0.25, 0.4717, 0.3418, 0.4396, 0.25, 0.4251, 0.1775, 0.4717, 0.1582, 0.4778, 0.1888, 0.4839, 0.2194, 0.49, 0.25, 0.4251, 0.1775, 0.384, 0.116, 0.4197, 0.08029, 0.4717, 0.1582, 0.384, 0.116, 0.3225, 0.07487, 0.3418, 0.02827, 0.4197, 0.08029, 0.3225, 0.07487, 0.25, 0.06044, 0.25, 0.01, 0.3418, 0.02827, 0.25, 0.06044, 0.1775, 0.07487, 0.1582, 0.02827, 0.25, 0.01, 0.1775, 0.07487, 0.116, 0.116, 0.08029, 0.08029, 0.1582, 0.02827, 0.116, 0.116, 0.07487, 0.1775, 0.02827, 0.1582, 0.08029, 0.08029, 0.07487, 0.1775, 0.06044, 0.25, 0.01, 0.25, 0.02827, 0.1582, 0.06044, 0.25, 0.07487, 0.3225, 0.02827, 0.3418, 0.02218, 0.3112, 0.01609, 0.2806, 0.01, 0.25, 0.07487, 0.3225, 0.116, 0.384, 0.08029, 0.4197, 0.02827, 0.3418, 0.116, 0.384, 0.1775, 0.4251, 0.1582, 0.4717, 0.08029, 0.4197, 0.1775, 0.4251, 0.25, 0.4396, 0.25, 0.49, 0.1582, 0.4717, 0.25, 0.3859, 0.302, 0.3755, 0.3225, 0.4251, 0.25, 0.4396, 0.302, 0.3755, 0.3461, 0.3461, 0.384, 0.384, 0.3225, 0.4251, 0.3461, 0.3461, 0.3755, 0.302, 0.4251, 0.3225, 0.384, 0.384, 0.3755, 0.302, 0.3859, 0.25, 0.4396, 0.25, 0.4251, 0.3225, 0.3859, 0.25, 0.3755, 0.198, 0.4251, 0.1775, 0.4396, 0.25, 0.3755, 0.198, 0.3461, 0.1539, 0.384, 0.116, 0.4251, 0.1775, 0.3461, 0.1539, 0.302, 0.1245, 0.3225, 0.07487, 0.384, 0.116, 0.302, 0.1245, 0.25, 0.1141, 0.25, 0.06044, 0.3225, 0.07487, 0.25, 0.1141, 0.198, 0.1245, 0.1775, 0.07487, 0.25, 0.06044, 0.198, 0.1245, 0.1539, 0.1539, 0.116, 0.116, 0.1775, 0.07487, 0.1539, 0.1539, 0.1245, 0.198, 0.07487, 0.1775, 0.116, 0.116, 0.1245, 0.198, 0.1141, 0.25, 0.06044, 0.25, 0.07487, 0.1775, 0.1141, 0.25, 0.1245, 0.302, 0.07487, 0.3225, 0.06044, 0.25, 0.1245, 0.302, 0.1539, 0.3461, 0.116, 0.384, 0.07487, 0.3225, 0.1539, 0.3461, 0.198, 0.3755, 0.1775, 0.4251, 0.116, 0.384, 0.198, 0.3755, 0.25, 0.3859, 0.25, 0.4396, 0.1775, 0.4251, 0.25, 0.3452, 0.2864, 0.338, 0.302, 0.3755, 0.25, 0.3859, 0.2864, 0.338, 0.3173, 0.3173, 0.3461, 0.3461, 0.302, 0.3755, 0.3173, 0.3173, 0.338, 0.2864, 0.3755, 0.302, 0.3461, 0.3461, 0.338, 0.2864, 0.3452, 0.25, 0.3859, 0.25, 0.3755, 0.302, 0.3452, 0.25, 0.338, 0.2136, 0.3755, 0.198, 0.3859, 0.25, 0.338, 0.2136, 0.3173, 0.1827, 0.3461, 0.1539, 0.3755, 0.198, 0.3173, 0.1827, 0.2864, 0.162, 0.302, 0.1245, 0.3461, 0.1539, 0.2864, 0.162, 0.25, 0.1548, 0.25, 0.1141, 0.302, 0.1245, 0.25, 0.1548, 0.2136, 0.162, 0.198, 0.1245, 0.25, 0.1141, 0.2136, 0.162, 0.1827, 0.1827, 0.1539, 0.1539, 0.198, 0.1245, 0.1827, 0.1827, 0.162, 0.2136, 0.1245, 0.198, 0.1539, 0.1539, 0.162, 0.2136, 0.1548, 0.25, 0.1141, 0.25, 0.1245, 0.198, 0.1548, 0.25, 0.162, 0.2864, 0.1245, 0.302, 0.1141, 0.25, 0.162, 0.2864, 0.1827, 0.3173, 0.1539, 0.3461, 0.1245, 0.302, 0.1827, 0.3173, 0.2136, 0.338, 0.198, 0.3755, 0.1539, 0.3461, 0.2136, 0.338, 0.25, 0.3452, 0.25, 0.3859, 0.198, 0.3755, 0.25, 0.3085, 0.2724, 0.304, 0.2864, 0.338, 0.25, 0.3452, 0.2724, 0.304, 0.2913, 0.2913, 0.3173, 0.3173, 0.2864, 0.338, 0.2913, 0.2913, 0.304, 0.2724, 0.338, 0.2864, 0.3173, 0.3173, 0.304, 0.2724, 0.3085, 0.25, 0.3452, 0.25, 0.338, 0.2864, 0.3085, 0.25, 0.304, 0.2276, 0.338, 0.2136, 0.3452, 0.25, 0.304, 0.2276, 0.2913, 0.2087, 0.3173, 0.1827, 0.338, 0.2136, 0.2913, 0.2087, 0.2724, 0.196, 0.2864, 0.162, 0.3173, 0.1827, 0.2724, 0.196, 0.25, 0.1915, 0.25, 0.1548, 0.2864, 0.162, 0.25, 0.1915, 0.2276, 0.196, 0.2136, 0.162, 0.25, 0.1548, 0.2276, 0.196, 0.2087, 0.2087, 0.1827, 0.1827, 0.2136, 0.162, 0.2087, 0.2087, 0.196, 0.2276, 0.162, 0.2136, 0.1827, 0.1827, 0.196, 0.2276, 0.1915, 0.25, 0.1548, 0.25, 0.162, 0.2136, 0.1915, 0.25, 0.196, 0.2724, 0.162, 0.2864, 0.1548, 0.25, 0.196, 0.2724, 0.2087, 0.2913, 0.1827, 0.3173, 0.162, 0.2864, 0.2087, 0.2913, 0.2276, 0.304, 0.2136, 0.338, 0.1827, 0.3173, 0.2276, 0.304, 0.25, 0.3085, 0.25, 0.3452, 0.2136, 0.338, 0.9879, 0.5314, 0.9496, 0.5314, 0.9375, 0.5, 1.0, 0.5, 0.9496, 0.9686, 0.9879, 0.9686, 1.0, 1.0, 0.9375, 1.0, 0.9879, 0.9686, 0.9879, 0.5314, 1.0, 0.5, 1.0, 1.0, 0.9496, 0.5314, 0.9496, 0.9686, 0.9375, 1.0, 0.9375, 0.5, 0.7379, 0.9686, 0.7379, 0.5314, 0.75, 0.5, 0.75, 1.0, 0.7379, 0.5314, 0.6996, 0.5314, 0.6875, 0.5, 0.75, 0.5, 0.6996, 0.9686, 0.7379, 0.9686, 0.75, 1.0, 0.7292, 1.0, 0.7083, 1.0, 0.6875, 1.0, 0.6996, 0.5314, 0.6996, 0.9686, 0.6875, 1.0, 0.6875, 0.5, 0.4879, 0.9686, 0.4879, 0.5314, 0.5, 0.5, 0.5, 1.0, 0.4879, 0.5314, 0.4496, 0.5314, 0.4375, 0.5, 0.5, 0.5, 0.4496, 0.9686, 0.4879, 0.9686, 0.5, 1.0, 0.4375, 1.0, 0.4496, 0.5314, 0.4496, 0.9686, 0.4375, 1.0, 0.4375, 0.5, 0.2379, 0.9686, 0.2379, 0.5314, 0.25, 0.5, 0.25, 1.0, 0.2379, 0.5314, 0.1996, 0.5314, 0.1875, 0.5, 0.25, 0.5, 0.1996, 0.9686, 0.2379, 0.9686, 0.25, 1.0, 0.2292, 1.0, 0.2083, 1.0, 0.1875, 1.0, 0.1996, 0.5314, 0.1996, 0.9686, 0.1875, 1.0, 0.1875, 0.5, 0.1996, 0.5314, 0.2379, 0.5314, 0.2379, 0.5314, 0.1996, 0.5314, 0.6996, 0.5314, 0.7379, 0.5314, 0.7379, 0.5314, 0.6996, 0.5314, 0.2379, 0.5314, 0.2379, 0.9686, 0.2379, 0.9686, 0.2379, 0.5314, 0.7379, 0.5314, 0.7379, 0.9686, 0.7379, 0.9686, 0.7379, 0.5314, 0.4879, 0.5314, 0.4879, 0.9686, 0.4879, 0.9686, 0.4879, 0.5314, 0.9879, 0.9686, 0.9496, 0.9686, 0.9496, 0.9686, 0.9879, 0.9686, 0.4496, 0.5314, 0.4879, 0.5314, 0.4879, 0.5314, 0.4496, 0.5314, 0.9879, 0.5314, 0.9879, 0.9686, 0.9879, 0.9686, 0.9879, 0.5314, 0.4879, 0.9686, 0.4496, 0.9686, 0.4496, 0.9686, 0.4879, 0.9686, 0.9496, 0.9686, 0.9496, 0.5314, 0.9496, 0.5314, 0.9496, 0.9686, 0.4496, 0.9686, 0.4496, 0.5314, 0.4496, 0.5314, 0.4496, 0.9686, 0.7379, 0.5314, 0.7379, 0.9686, 0.7379, 0.9686, 0.7379, 0.5314, 0.2379, 0.5314, 0.2379, 0.9686, 0.2379, 0.9686, 0.2379, 0.5314, 0.6996, 0.5314, 0.7379, 0.5314, 0.7379, 0.5314, 0.6996, 0.5314, 0.1996, 0.5314, 0.2379, 0.5314, 0.2379, 0.5314, 0.1996, 0.5314, 0.7379, 0.9686, 0.6996, 0.9686, 0.6996, 0.9686, 0.7379, 0.9686, 0.9496, 0.9686, 0.9496, 0.5314, 0.9496, 0.5314, 0.9496, 0.9686, 0.4879, 0.9686, 0.4496, 0.9686, 0.4496, 0.9686, 0.4879, 0.9686, 0.9879, 0.5314, 0.9879, 0.9686, 0.9879, 0.9686, 0.9879, 0.5314, 0.4496, 0.5314, 0.4879, 0.5314, 0.4879, 0.5314, 0.4496, 0.5314, 0.7379, 0.9686, 0.6996, 0.9686, 0.6996, 0.9686, 0.7379, 0.9686, 0.2379, 0.9686, 0.1996, 0.9686, 0.1996, 0.9686, 0.2379, 0.9686, 0.6996, 0.9686, 0.6996, 0.5314, 0.6996, 0.5314, 0.6996, 0.9686, 0.9496, 0.5314, 0.9879, 0.5314, 0.9879, 0.5314, 0.9496, 0.5314, 0.1996, 0.9686, 0.1996, 0.5314, 0.1996, 0.5314, 0.1996, 0.9686, 0.4879, 0.5314, 0.4879, 0.9686, 0.4879, 0.9686, 0.4879, 0.5314, 0.9879, 0.9686, 0.9496, 0.9686, 0.9496, 0.9686, 0.9879, 0.9686, 0.4496, 0.5314, 0.4879, 0.5314, 0.4879, 0.5314, 0.4496, 0.5314, 0.9879, 0.5314, 0.9879, 0.9686, 0.9879, 0.9686, 0.9879, 0.5314, 0.4879, 0.9686, 0.4496, 0.9686, 0.4496, 0.9686, 0.4879, 0.9686, 0.9496, 0.9686, 0.9496, 0.5314, 0.9496, 0.5314, 0.9496, 0.9686, 0.4496, 0.9686, 0.4496, 0.5314, 0.4496, 0.5314, 0.4496, 0.9686, 0.1996, 0.9686, 0.1996, 0.5314, 0.1996, 0.5314, 0.1996, 0.9686, 0.9496, 0.5314, 0.9879, 0.5314, 0.9879, 0.5314, 0.9496, 0.5314, 0.6996, 0.9686, 0.6996, 0.5314, 0.6996, 0.5314, 0.6996, 0.9686, 0.2379, 0.9686, 0.1996, 0.9686, 0.1996, 0.9686, 0.2379, 0.9686, 0.4496, 0.9686, 0.4496, 0.5314, 0.4496, 0.5314, 0.4496, 0.9686, 0.7379, 0.5314, 0.7379, 0.9686, 0.7379, 0.9686, 0.7379, 0.5314, 0.2379, 0.5314, 0.2379, 0.9686, 0.2379, 0.9686, 0.2379, 0.5314, 0.6996, 0.5314, 0.7379, 0.5314, 0.7379, 0.5314, 0.6996, 0.5314, 0.1996, 0.5314, 0.2379, 0.5314, 0.2379, 0.5314, 0.1996, 0.5314, 0.7379, 0.9686, 0.6996, 0.9686, 0.6996, 0.9686, 0.7379, 0.9686, 0.2379, 0.9686, 0.1996, 0.9686, 0.1996, 0.9686, 0.2379, 0.9686, 0.6996, 0.9686, 0.6996, 0.5314, 0.6996, 0.5314, 0.6996, 0.9686, 0.9496, 0.5314, 0.9879, 0.5314, 0.9879, 0.5314, 0.9496, 0.5314, 0.1996, 0.9686, 0.1996, 0.5314, 0.1996, 0.5314, 0.1996, 0.9686, 0.4879, 0.5314, 0.4879, 0.9686, 0.4879, 0.9686, 0.4879, 0.5314, 0.9879, 0.9686, 0.9496, 0.9686, 0.9496, 0.9686, 0.9879, 0.9686, 0.7379, 0.9686, 0.6996, 0.9686, 0.6996, 0.9686, 0.7379, 0.9686, 0.1996, 0.5314, 0.2379, 0.5314, 0.2379, 0.5314, 0.1996, 0.5314, 0.6996, 0.5314, 0.7379, 0.5314, 0.7379, 0.5314, 0.6996, 0.5314, 0.2379, 0.5314, 0.2379, 0.9686, 0.2379, 0.9686, 0.2379, 0.5314, 0.4879, 0.5314, 0.4879, 0.9686, 0.4879, 0.9686, 0.4879, 0.5314, 0.9879, 0.9686, 0.9496, 0.9686, 0.9496, 0.9686, 0.9879, 0.9686, 0.4496, 0.5314, 0.4879, 0.5314, 0.4879, 0.5314, 0.4496, 0.5314, 0.9879, 0.5314, 0.9879, 0.9686, 0.9879, 0.9686, 0.9879, 0.5314, 0.4879, 0.9686, 0.4496, 0.9686, 0.4496, 0.9686, 0.4879, 0.9686, 0.9496, 0.9686, 0.9496, 0.5314, 0.9496, 0.5314, 0.9496, 0.9686, 0.4496, 0.9686, 0.4496, 0.5314, 0.4496, 0.5314, 0.4496, 0.9686, 0.7379, 0.5314, 0.7379, 0.9686, 0.7379, 0.9686, 0.7379, 0.5314, 0.2379, 0.5314, 0.2379, 0.9686, 0.2379, 0.9686, 0.2379, 0.5314, 0.6996, 0.5314, 0.7379, 0.5314, 0.7379, 0.5314, 0.6996, 0.5314, 0.1996, 0.5314, 0.2379, 0.5314, 0.2379, 0.5314, 0.1996, 0.5314, 0.7379, 0.9686, 0.6996, 0.9686, 0.6996, 0.9686, 0.7379, 0.9686, 0.4496, 0.9686, 0.4496, 0.5314, 0.4496, 0.5314, 0.4496, 0.9686, 0.9496, 0.9686, 0.9496, 0.5314, 0.9496, 0.5314, 0.9496, 0.9686, 0.4879, 0.9686, 0.4496, 0.9686, 0.4496, 0.9686, 0.4879, 0.9686, 0.9879, 0.5314, 0.9879, 0.9686, 0.9879, 0.9686, 0.9879, 0.5314, 0.2379, 0.9686, 0.1996, 0.9686, 0.1996, 0.9686, 0.2379, 0.9686, 0.6996, 0.9686, 0.6996, 0.5314, 0.6996, 0.5314, 0.6996, 0.9686, 0.9496, 0.5314, 0.9879, 0.5314, 0.9879, 0.5314, 0.9496, 0.5314, 0.1996, 0.9686, 0.1996, 0.5314, 0.1996, 0.5314, 0.1996, 0.9686, 0.4879, 0.5314, 0.4879, 0.9686, 0.4879, 0.9686, 0.4879, 0.5314, 0.9879, 0.9686, 0.9496, 0.9686, 0.9496, 0.9686, 0.9879, 0.9686, 0.4496, 0.5314, 0.4879, 0.5314, 0.4879, 0.5314, 0.4496, 0.5314, 0.9879, 0.5314, 0.9879, 0.9686, 0.9879, 0.9686, 0.9879, 0.5314, 0.4879, 0.9686, 0.4496, 0.9686, 0.4496, 0.9686, 0.4879, 0.9686, 0.9496, 0.9686, 0.9496, 0.5314, 0.9496, 0.5314, 0.9496, 0.9686, 0.4496, 0.9686, 0.4496, 0.5314, 0.4496, 0.5314, 0.4496, 0.9686, 0.7379, 0.5314, 0.7379, 0.9686, 0.7379, 0.9686, 0.7379, 0.5314, 0.4879, 0.5314, 0.4879, 0.9686, 0.4879, 0.9686, 0.4879, 0.5314, 0.1996, 0.9686, 0.1996, 0.5314, 0.1996, 0.5314, 0.1996, 0.9686, 0.9496, 0.5314, 0.9879, 0.5314, 0.9879, 0.5314, 0.9496, 0.5314, 0.6996, 0.9686, 0.6996, 0.5314, 0.6996, 0.5314, 0.6996, 0.9686, 0.7379, 0.5314, 0.7379, 0.9686, 0.7379, 0.9686, 0.7379, 0.5314, 0.2379, 0.5314, 0.2379, 0.9686, 0.2379, 0.9686, 0.2379, 0.5314, 0.6996, 0.5314, 0.7379, 0.5314, 0.7379, 0.5314, 0.6996, 0.5314, 0.1996, 0.5314, 0.2379, 0.5314, 0.2379, 0.5314, 0.1996, 0.5314, 0.7379, 0.9686, 0.6996, 0.9686, 0.6996, 0.9686, 0.7379, 0.9686, 0.2379, 0.9686, 0.1996, 0.9686, 0.1996, 0.9686, 0.2379, 0.9686, 0.6996, 0.9686, 0.6996, 0.5314, 0.6996, 0.5314, 0.6996, 0.9686, 0.9496, 0.5314, 0.9879, 0.5314, 0.9879, 0.5314, 0.9496, 0.5314, 0.1996, 0.9686, 0.1996, 0.5314, 0.1996, 0.5314, 0.1996, 0.9686, 0.4879, 0.5314, 0.4879, 0.9686, 0.4879, 0.9686, 0.4879, 0.5314, 0.9879, 0.9686, 0.9496, 0.9686, 0.9496, 0.9686, 0.9879, 0.9686, 0.4496, 0.5314, 0.4879, 0.5314, 0.4879, 0.5314, 0.4496, 0.5314, 0.9879, 0.9686, 0.9496, 0.9686, 0.9496, 0.9686, 0.9879, 0.9686, 0.4496, 0.5314, 0.4879, 0.5314, 0.4879, 0.5314, 0.4496, 0.5314, 0.9879, 0.5314, 0.9879, 0.9686, 0.9879, 0.9686, 0.9879, 0.5314, 0.4879, 0.9686, 0.4496, 0.9686, 0.4496, 0.9686, 0.4879, 0.9686, 0.9496, 0.9686, 0.9496, 0.5314, 0.9496, 0.5314, 0.9496, 0.9686, 0.4496, 0.9686, 0.4496, 0.5314, 0.4496, 0.5314, 0.4496, 0.9686, 0.7379, 0.5314, 0.7379, 0.9686, 0.7379, 0.9686, 0.7379, 0.5314, 0.2379, 0.5314, 0.2379, 0.9686, 0.2379, 0.9686, 0.2379, 0.5314, 0.6996, 0.5314, 0.7379, 0.5314, 0.7379, 0.5314, 0.6996, 0.5314, 0.1996, 0.5314, 0.2379, 0.5314, 0.2379, 0.5314, 0.1996, 0.5314, 0.7379, 0.9686, 0.6996, 0.9686, 0.6996, 0.9686, 0.7379, 0.9686, 0.2379, 0.9686, 0.1996, 0.9686, 0.1996, 0.9686, 0.2379, 0.9686, 0.2379, 0.9686, 0.1996, 0.9686, 0.1996, 0.9686, 0.2379, 0.9686, 0.9879, 0.9686, 0.9879, 0.9686, 0.9879, 0.5314, 0.9879, 0.5314, 0.9496, 0.9686, 0.9496, 0.9686, 0.9879, 0.9686, 0.9879, 0.9686, 0.9496, 0.5314, 0.9496, 0.5314, 0.9496, 0.9686, 0.9496, 0.9686, 0.9879, 0.5314, 0.9879, 0.5314, 0.9496, 0.5314, 0.9496, 0.5314, 0.6996, 0.9686, 0.6996, 0.5314, 0.6996, 0.5314, 0.6996, 0.9686, 0.7379, 0.9686, 0.7379, 0.9686, 0.7379, 0.5314, 0.7379, 0.5314, 0.6996, 0.9686, 0.6996, 0.9686, 0.7379, 0.9686, 0.7379, 0.9686, 0.6996, 0.5314, 0.6996, 0.5314, 0.6996, 0.9686, 0.6996, 0.9686, 0.7379, 0.5314, 0.7379, 0.5314, 0.6996, 0.5314, 0.6996, 0.5314, 0.4879, 0.9686, 0.4496, 0.9686, 0.4496, 0.9686, 0.4879, 0.9686, 0.4879, 0.9686, 0.4879, 0.9686, 0.4879, 0.5314, 0.4879, 0.5314, 0.4496, 0.9686, 0.4496, 0.9686, 0.4879, 0.9686, 0.4879, 0.9686, 0.4496, 0.5314, 0.4496, 0.5314, 0.4496, 0.9686, 0.4496, 0.9686, 0.4879, 0.5314, 0.4879, 0.5314, 0.4496, 0.5314, 0.4496, 0.5314, 0.9496, 0.9686, 0.9496, 0.5314, 0.9496, 0.5314, 0.9496, 0.9686, 0.2379, 0.9686, 0.2379, 0.9686, 0.2379, 0.5314, 0.2379, 0.5314, 0.1996, 0.9686, 0.1996, 0.9686, 0.2379, 0.9686, 0.2379, 0.9686, 0.1996, 0.5314, 0.1996, 0.5314, 0.1996, 0.9686, 0.1996, 0.9686, 0.2379, 0.5314, 0.2379, 0.5314, 0.1996, 0.5314, 0.1996, 0.5314, 0.9496, 0.5314, 0.9879, 0.5314, 0.9879, 0.5314, 0.9496, 0.5314, 0.4496, 0.9686, 0.4496, 0.5314, 0.4496, 0.5314, 0.4496, 0.9686, 0.6996, 0.5314, 0.7379, 0.5314, 0.7379, 0.5314, 0.6996, 0.5314, 0.1996, 0.9686, 0.1996, 0.5314, 0.1996, 0.5314, 0.1996, 0.9686, 0.4496, 0.5314, 0.4879, 0.5314, 0.4879, 0.5314, 0.4496, 0.5314, 0.1996, 0.5314, 0.2379, 0.5314, 0.2379, 0.5314, 0.1996, 0.5314, 0.9879, 0.5314, 0.9879, 0.9686, 0.9879, 0.9686, 0.9879, 0.5314, 0.7379, 0.5314, 0.7379, 0.9686, 0.7379, 0.9686, 0.7379, 0.5314, 0.9879, 0.9686, 0.9496, 0.9686, 0.9496, 0.9686, 0.9879, 0.9686, 0.4879, 0.5314, 0.4879, 0.9686, 0.4879, 0.9686, 0.4879, 0.5314, 0.7379, 0.9686, 0.6996, 0.9686, 0.6996, 0.9686, 0.7379, 0.9686, 0.2379, 0.5314, 0.2379, 0.9686, 0.2379, 0.9686, 0.2379, 0.5314, 0.2379, 0.5314, 0.2379, 0.9686, 0.1996, 0.9686, 0.1996, 0.5314, 0.2379, 0.9686, 0.2379, 0.9686, 0.2379, 0.5314, 0.2379, 0.5314, 0.1996, 0.9686, 0.1996, 0.9686, 0.2379, 0.9686, 0.2379, 0.9686, 0.1996, 0.5314, 0.1996, 0.5314, 0.1996, 0.9686, 0.1996, 0.9686, 0.2379, 0.5314, 0.2379, 0.5314, 0.1996, 0.5314, 0.1996, 0.5314, 0.4879, 0.5314, 0.4879, 0.9686, 0.4496, 0.9686, 0.4496, 0.5314, 0.4879, 0.9686, 0.4879, 0.9686, 0.4879, 0.5314, 0.4879, 0.5314, 0.4496, 0.9686, 0.4496, 0.9686, 0.4879, 0.9686, 0.4879, 0.9686, 0.4496, 0.5314, 0.4496, 0.5314, 0.4496, 0.9686, 0.4496, 0.9686, 0.4879, 0.5314, 0.4879, 0.5314, 0.4496, 0.5314, 0.4496, 0.5314, 0.7379, 0.5314, 0.7379, 0.9686, 0.6996, 0.9686, 0.6996, 0.5314, 0.7379, 0.9686, 0.7379, 0.9686, 0.7379, 0.5314, 0.7379, 0.5314, 0.6996, 0.9686, 0.6996, 0.9686, 0.7379, 0.9686, 0.7379, 0.9686, 0.6996, 0.5314, 0.6996, 0.5314, 0.6996, 0.9686, 0.6996, 0.9686, 0.7379, 0.5314, 0.7379, 0.5314, 0.6996, 0.5314, 0.6996, 0.5314, 0.9879, 0.5314, 0.9879, 0.9686, 0.9496, 0.9686, 0.9496, 0.5314, 0.9879, 0.9686, 0.9879, 0.9686, 0.9879, 0.5314, 0.9879, 0.5314, 0.9496, 0.9686, 0.9496, 0.9686, 0.9879, 0.9686, 0.9879, 0.9686, 0.9496, 0.5314, 0.9496, 0.5314, 0.9496, 0.9686, 0.9496, 0.9686, 0.9879, 0.5314, 0.9879, 0.5314, 0.9496, 0.5314, 0.9496, 0.5314, 0.6875, 1.0, 0.7083, 1.0, 0.7083, 1.0, 0.6875, 1.0, 0.7083, 1.0, 0.7292, 1.0, 0.7292, 1.0, 0.7083, 1.0, 0.6875, 1.0, 0.7083, 1.0, 0.7083, 1.0, 0.6875, 1.0, 0.6875, 1.0, 0.7083, 1.0, 0.7083, 1.0, 0.6875, 1.0, 0.7083, 1.0, 0.7292, 1.0, 0.7292, 1.0, 0.7083, 1.0, 0.7083, 1.0, 0.7292, 1.0, 0.7292, 1.0, 0.7083, 1.0, 0.7292, 1.0, 0.75, 1.0, 0.75, 1.0, 0.7292, 1.0, 0.7292, 1.0, 0.75, 1.0, 0.75, 1.0, 0.7292, 1.0, 0.1875, 1.0, 0.2083, 1.0, 0.2083, 1.0, 0.1875, 1.0, 0.2083, 1.0, 0.2292, 1.0, 0.2292, 1.0, 0.2083, 1.0, 0.1875, 1.0, 0.2083, 1.0, 0.2083, 1.0, 0.1875, 1.0, 0.1875, 1.0, 0.2083, 1.0, 0.2083, 1.0, 0.1875, 1.0, 0.2083, 1.0, 0.2292, 1.0, 0.2292, 1.0, 0.2083, 1.0, 0.2083, 1.0, 0.2292, 1.0, 0.2292, 1.0, 0.2083, 1.0, 0.2292, 1.0, 0.25, 1.0, 0.25, 1.0, 0.2292, 1.0, 0.2292, 1.0, 0.25, 1.0, 0.25, 1.0, 0.2292, 1.0, 0.7083, 1.0, 0.7292, 1.0, 0.7292, 1.0, 0.7083, 1.0, 0.7292, 1.0, 0.7292, 1.0, 0.7292, 1.0, 0.7292, 1.0, 0.4839, 0.2194, 0.4778, 0.1888, 0.4778, 0.1888, 0.4839, 0.2194, 0.7083, 1.0, 0.7083, 1.0, 0.7083, 1.0, 0.7083, 1.0])
me_cylinder_001.materials.append(mat_material_001)
me_cylinder_001.materials.append(mat_material_002)
me_cylinder_001.materials.append(mat_material_003)
me_cylinder_001.materials.append(mat_material_004)
me_cylinder_001.use_remesh_fix_poles = True
me_cylinder_001.use_remesh_preserve_attributes = False
me_cylinder_001.use_mirror_vertex_groups = False
me_cylinder_001.update()

# ---- objects
ob_camera = bpy.data.objects.new('Camera', cam_camera)
ob_cylinder = bpy.data.objects.new('Cylinder', me_cylinder_001)

# ---- transforms, parenting, visibility, modifiers, constraints
ob_camera.location = (7.359, -6.926, 4.958)
ob_camera.rotation_euler = (1.109, 0.0, 0.8149)
ob_camera.lock_rotations_4d = False
ob_camera.empty_display_type = 'ARROWS'
ob_camera.color = (0.0, 0.0, 0.0, 0.0)
ob_camera.display_type = 'WIRE'
ob_camera.lineart.crease_threshold = 0.0
ob_cylinder.location = (0.0, 0.0, 0.0)
ob_cylinder.lineart.crease_threshold = 0.0

# ---- collection membership
col_collection.objects.link(ob_camera)
col_collection.objects.link(ob_cylinder)

# ---- scene / render settings (as saved in the file)
scene.camera = ob_camera
scene.frame_start = 1; scene.frame_end = 250; scene.frame_set(1)
scene.render.engine = 'BLENDER_EEVEE_NEXT'
scene.cycles.use_denoising = False
scene.cycles.samples = 128
scene.cycles.sampling_pattern = 'TABULATED_SOBOL'
scene.cycles.use_adaptive_sampling = False
scene.cycles.use_light_tree = False
scene.eevee.use_gtao = True
scene.eevee.use_raytracing = True
scene.view_settings.view_transform = 'Filmic'
bpy.context.view_layer.update()
